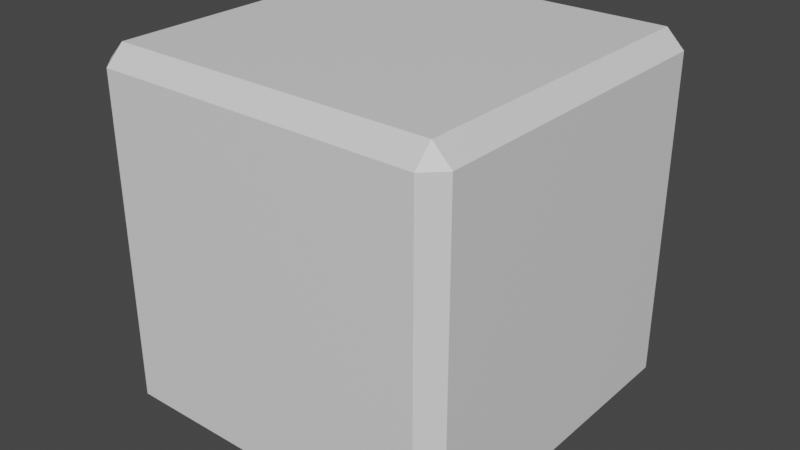 # Source: TempleCube.blend  (saved by Blender 3.6.13; exported with 4.5.12 LTS)
import bpy
from mathutils import Matrix  # noqa: F401  (used for matrix-valued properties, if any)

bpy.ops.wm.read_factory_settings(use_empty=True)
scene = bpy.context.scene
scene.name = 'Scene'

# ---- collections
col_collection = bpy.data.collections.new('Collection'); scene.collection.children.link(col_collection)

# ---- materials (node trees are filled in below, after node groups)
mat_material = bpy.data.materials.new('Material')
mat_material.alpha_threshold = 0.0
mat_material.use_transparent_shadow = False
mat_material.roughness = 0.5
mat_material.line_color = (0.0, 0.0, 0.0, 1.0)

# ---- material node trees
mat_material.use_nodes = True; mat_material.node_tree.nodes.clear()
_N = mat_material.node_tree.nodes; _L = mat_material.node_tree.links
n0 = _N.new('ShaderNodeOutputMaterial'); n0.name = 'Material Output'; n0.location = (300, 300)
n1 = _N.new('ShaderNodeBsdfPrincipled'); n1.name = 'Principled BSDF'; n1.location = (10, 300)
n1.distribution = 'GGX'
n1.subsurface_method = 'RANDOM_WALK_SKIN'
n1.inputs[3].default_value = 1.45
n1.inputs[27].default_value = (0.0, 0.0, 0.0, 1.0)
n1.inputs[28].default_value = 1.0
_L.new(n1.outputs[0], n0.inputs[0])
n0.is_active_output = True

# ---- world
world_world = bpy.data.worlds.new('World'); scene.world = world_world
world_world.use_nodes = True; world_world.node_tree.nodes.clear()
_N = world_world.node_tree.nodes; _L = world_world.node_tree.links
n0 = _N.new('ShaderNodeOutputWorld'); n0.name = 'World Output'; n0.location = (300, 300)
n1 = _N.new('ShaderNodeBackground'); n1.name = 'Background'; n1.location = (10, 300)
n1.inputs[0].default_value = (0.05088, 0.05088, 0.05088, 1.0)
_L.new(n1.outputs[0], n0.inputs[0])
n0.is_active_output = True
world_world.color = (0.05088, 0.05088, 0.05088)
world_world.use_sun_shadow = False
world_world.sun_shadow_jitter_overblur = 0.0

# ---- meshes
me_cube = bpy.data.meshes.new('Cube')
me_cube.from_pydata([(1.0, 1.0, 1.0), (1.0, 1.0, -1.0), (1.0, -1.0, 1.0), (1.0, -1.0, -1.0), (-1.0, 1.0, 1.0), (-1.0, 1.0, -1.0), (-1.0, -1.0, 1.0), (-1.0, -1.0, -1.0)], [], [(0, 4, 6, 2), (3, 2, 6, 7), (7, 6, 4, 5), (5, 1, 3, 7), (1, 0, 2, 3), (5, 4, 0, 1)])
_uv = me_cube.uv_layers.new(name='UVMap')
_uv.uv.foreach_set('vector', [0.625, 0.5, 0.875, 0.5, 0.875, 0.75, 0.625, 0.75, 0.375, 0.75, 0.625, 0.75, 0.625, 1.0, 0.375, 1.0, 0.375, 0.0, 0.625, 0.0, 0.625, 0.25, 0.375, 0.25, 0.125, 0.5, 0.375, 0.5, 0.375, 0.75, 0.125, 0.75, 0.375, 0.5, 0.625, 0.5, 0.625, 0.75, 0.375, 0.75, 0.375, 0.25, 0.625, 0.25, 0.625, 0.5, 0.375, 0.5])
me_cube.materials.append(mat_material)
me_cube.use_mirror_vertex_groups = False
me_cube.update()

# ---- objects
ob_cube = bpy.data.objects.new('Cube', me_cube)

# ---- transforms, parenting, visibility, modifiers, constraints
ob_cube.location = (0.0, 0.0, 0.0)
ob_cube.scale = (0.5, 0.5, 0.5)
ob_cube.lock_rotations_4d = False
ob_cube.empty_display_type = 'ARROWS'
ob_cube.lineart.crease_threshold = 0.0
_m = ob_cube.modifiers.new('Bevel', 'BEVEL')

# ---- collection membership
col_collection.objects.link(ob_cube)

# ---- scene / render settings (as saved in the file)
scene.frame_start = 1; scene.frame_end = 250; scene.frame_set(1)
scene.render.engine = 'BLENDER_EEVEE_NEXT'
scene.cycles.sampling_pattern = 'TABULATED_SOBOL'
scene.view_settings.view_transform = 'Filmic'
bpy.context.view_layer.update()

# ---- added for rendering (the .blend has no active camera and no usable light): camera, sun
cam_auto = bpy.data.cameras.new('AutoCamera')
cam_auto.lens = 50.0
cam_auto.sensor_width = 36.0
cam_auto.clip_end = 1000.0
ob_auto_camera = bpy.data.objects.new('AutoCamera', cam_auto)
scene.collection.objects.link(ob_auto_camera)
ob_auto_camera.location = (1.60254, -1.92304, 1.28203)
ob_auto_camera.rotation_euler = (1.09748, -7.21219e-08, 0.694738)
scene.camera = ob_auto_camera
light_auto_sun = bpy.data.lights.new('AutoSun', 'SUN')
light_auto_sun.energy = 3.0
light_auto_sun.angle = 0.0523599
ob_auto_sun = bpy.data.objects.new('AutoSun', light_auto_sun)
scene.collection.objects.link(ob_auto_sun)
ob_auto_sun.rotation_euler = (0.872665, 0.174533, 0.523599)
bpy.context.view_layer.update()
